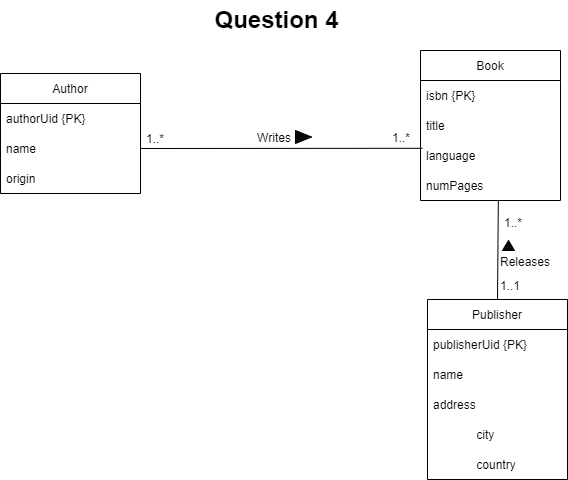

The diagram above was exported from draw.io. Its source (the exported page's mxGraphModel, read from the mxfile embedded in the PNG):
<mxGraphModel dx="1325" dy="585" grid="1" gridSize="10" guides="1" tooltips="1" connect="1" arrows="1" fold="1" page="1" pageScale="1" pageWidth="850" pageHeight="1100" math="0" shadow="0">
  <root>
    <mxCell id="0" />
    <mxCell id="1" parent="0" />
    <mxCell id="xcGW-5fH1g6mGpblAOKX-1" value="Question 4" style="text;strokeColor=none;fillColor=none;html=1;fontSize=24;fontStyle=1;verticalAlign=middle;align=center;" parent="1" vertex="1">
      <mxGeometry x="375" y="30" width="100" height="40" as="geometry" />
    </mxCell>
    <mxCell id="yV3UwlhHHcA5bXllPdAh-1" value="Book" style="swimlane;fontStyle=0;childLayout=stackLayout;horizontal=1;startSize=30;horizontalStack=0;resizeParent=1;resizeParentMax=0;resizeLast=0;collapsible=1;marginBottom=0;" parent="1" vertex="1">
      <mxGeometry x="569" y="80" width="140" height="150" as="geometry" />
    </mxCell>
    <mxCell id="yV3UwlhHHcA5bXllPdAh-2" value="isbn {PK}" style="text;strokeColor=none;fillColor=none;align=left;verticalAlign=middle;spacingLeft=4;spacingRight=4;overflow=hidden;points=[[0,0.5],[1,0.5]];portConstraint=eastwest;rotatable=0;" parent="yV3UwlhHHcA5bXllPdAh-1" vertex="1">
      <mxGeometry y="30" width="140" height="30" as="geometry" />
    </mxCell>
    <mxCell id="yV3UwlhHHcA5bXllPdAh-3" value="title" style="text;strokeColor=none;fillColor=none;align=left;verticalAlign=middle;spacingLeft=4;spacingRight=4;overflow=hidden;points=[[0,0.5],[1,0.5]];portConstraint=eastwest;rotatable=0;" parent="yV3UwlhHHcA5bXllPdAh-1" vertex="1">
      <mxGeometry y="60" width="140" height="30" as="geometry" />
    </mxCell>
    <mxCell id="yV3UwlhHHcA5bXllPdAh-4" value="language" style="text;strokeColor=none;fillColor=none;align=left;verticalAlign=middle;spacingLeft=4;spacingRight=4;overflow=hidden;points=[[0,0.5],[1,0.5]];portConstraint=eastwest;rotatable=0;" parent="yV3UwlhHHcA5bXllPdAh-1" vertex="1">
      <mxGeometry y="90" width="140" height="30" as="geometry" />
    </mxCell>
    <mxCell id="yV3UwlhHHcA5bXllPdAh-5" value="numPages" style="text;strokeColor=none;fillColor=none;align=left;verticalAlign=middle;spacingLeft=4;spacingRight=4;overflow=hidden;points=[[0,0.5],[1,0.5]];portConstraint=eastwest;rotatable=0;" parent="yV3UwlhHHcA5bXllPdAh-1" vertex="1">
      <mxGeometry y="120" width="140" height="30" as="geometry" />
    </mxCell>
    <mxCell id="yV3UwlhHHcA5bXllPdAh-6" value="Author" style="swimlane;fontStyle=0;childLayout=stackLayout;horizontal=1;startSize=30;horizontalStack=0;resizeParent=1;resizeParentMax=0;resizeLast=0;collapsible=1;marginBottom=0;" parent="1" vertex="1">
      <mxGeometry x="149" y="103" width="140" height="120" as="geometry" />
    </mxCell>
    <mxCell id="yV3UwlhHHcA5bXllPdAh-7" value="authorUid {PK}" style="text;strokeColor=none;fillColor=none;align=left;verticalAlign=middle;spacingLeft=4;spacingRight=4;overflow=hidden;points=[[0,0.5],[1,0.5]];portConstraint=eastwest;rotatable=0;" parent="yV3UwlhHHcA5bXllPdAh-6" vertex="1">
      <mxGeometry y="30" width="140" height="30" as="geometry" />
    </mxCell>
    <mxCell id="yV3UwlhHHcA5bXllPdAh-8" value="name" style="text;strokeColor=none;fillColor=none;align=left;verticalAlign=middle;spacingLeft=4;spacingRight=4;overflow=hidden;points=[[0,0.5],[1,0.5]];portConstraint=eastwest;rotatable=0;" parent="yV3UwlhHHcA5bXllPdAh-6" vertex="1">
      <mxGeometry y="60" width="140" height="30" as="geometry" />
    </mxCell>
    <mxCell id="p3I0JozxUro2PwQfhdEb-1" value="origin" style="text;strokeColor=none;fillColor=none;align=left;verticalAlign=middle;spacingLeft=4;spacingRight=4;overflow=hidden;points=[[0,0.5],[1,0.5]];portConstraint=eastwest;rotatable=0;" vertex="1" parent="yV3UwlhHHcA5bXllPdAh-6">
      <mxGeometry y="90" width="140" height="30" as="geometry" />
    </mxCell>
    <mxCell id="yV3UwlhHHcA5bXllPdAh-9" value="Writes" style="text;html=1;strokeColor=none;fillColor=none;align=center;verticalAlign=middle;whiteSpace=wrap;rounded=0;" parent="1" vertex="1">
      <mxGeometry x="393" y="153" width="60" height="30" as="geometry" />
    </mxCell>
    <mxCell id="yV3UwlhHHcA5bXllPdAh-10" style="endArrow=none;rounded=0;orthogonalLoop=1;jettySize=auto;html=1;entryX=0.014;entryY=0.26;entryDx=0;entryDy=0;entryPerimeter=0;exitX=1;exitY=0.5;exitDx=0;exitDy=0;" parent="1" source="yV3UwlhHHcA5bXllPdAh-8" target="yV3UwlhHHcA5bXllPdAh-4" edge="1">
      <mxGeometry relative="1" as="geometry">
        <mxPoint x="289" y="146" as="sourcePoint" />
        <mxPoint x="479" y="176" as="targetPoint" />
      </mxGeometry>
    </mxCell>
    <mxCell id="yV3UwlhHHcA5bXllPdAh-11" value="1..*" style="text;html=1;strokeColor=none;fillColor=none;align=center;verticalAlign=middle;whiteSpace=wrap;rounded=0;" parent="1" vertex="1">
      <mxGeometry x="274" y="154" width="60" height="30" as="geometry" />
    </mxCell>
    <mxCell id="yV3UwlhHHcA5bXllPdAh-12" value="1..*" style="text;html=1;strokeColor=none;fillColor=none;align=center;verticalAlign=middle;whiteSpace=wrap;rounded=0;" parent="1" vertex="1">
      <mxGeometry x="520" y="153" width="60" height="30" as="geometry" />
    </mxCell>
    <mxCell id="yV3UwlhHHcA5bXllPdAh-13" value="Publisher" style="swimlane;fontStyle=0;childLayout=stackLayout;horizontal=1;startSize=30;horizontalStack=0;resizeParent=1;resizeParentMax=0;resizeLast=0;collapsible=1;marginBottom=0;" parent="1" vertex="1">
      <mxGeometry x="576" y="329" width="140" height="180" as="geometry" />
    </mxCell>
    <mxCell id="yV3UwlhHHcA5bXllPdAh-14" value="publisherUid {PK}" style="text;strokeColor=none;fillColor=none;align=left;verticalAlign=middle;spacingLeft=4;spacingRight=4;overflow=hidden;points=[[0,0.5],[1,0.5]];portConstraint=eastwest;rotatable=0;" parent="yV3UwlhHHcA5bXllPdAh-13" vertex="1">
      <mxGeometry y="30" width="140" height="30" as="geometry" />
    </mxCell>
    <mxCell id="yV3UwlhHHcA5bXllPdAh-15" value="name" style="text;strokeColor=none;fillColor=none;align=left;verticalAlign=middle;spacingLeft=4;spacingRight=4;overflow=hidden;points=[[0,0.5],[1,0.5]];portConstraint=eastwest;rotatable=0;" parent="yV3UwlhHHcA5bXllPdAh-13" vertex="1">
      <mxGeometry y="60" width="140" height="30" as="geometry" />
    </mxCell>
    <mxCell id="yV3UwlhHHcA5bXllPdAh-16" value="address" style="text;strokeColor=none;fillColor=none;align=left;verticalAlign=middle;spacingLeft=4;spacingRight=4;overflow=hidden;points=[[0,0.5],[1,0.5]];portConstraint=eastwest;rotatable=0;" parent="yV3UwlhHHcA5bXllPdAh-13" vertex="1">
      <mxGeometry y="90" width="140" height="30" as="geometry" />
    </mxCell>
    <mxCell id="FXvuJPruNVokZOCtG9kq-1" value="             city" style="text;strokeColor=none;fillColor=none;align=left;verticalAlign=middle;spacingLeft=4;spacingRight=4;overflow=hidden;points=[[0,0.5],[1,0.5]];portConstraint=eastwest;rotatable=0;" vertex="1" parent="yV3UwlhHHcA5bXllPdAh-13">
      <mxGeometry y="120" width="140" height="30" as="geometry" />
    </mxCell>
    <mxCell id="FXvuJPruNVokZOCtG9kq-2" value="             country" style="text;strokeColor=none;fillColor=none;align=left;verticalAlign=middle;spacingLeft=4;spacingRight=4;overflow=hidden;points=[[0,0.5],[1,0.5]];portConstraint=eastwest;rotatable=0;" vertex="1" parent="yV3UwlhHHcA5bXllPdAh-13">
      <mxGeometry y="150" width="140" height="30" as="geometry" />
    </mxCell>
    <mxCell id="yV3UwlhHHcA5bXllPdAh-23" value="1..*" style="text;html=1;strokeColor=none;fillColor=none;align=center;verticalAlign=middle;whiteSpace=wrap;rounded=0;" parent="1" vertex="1">
      <mxGeometry x="632" y="238" width="60" height="30" as="geometry" />
    </mxCell>
    <mxCell id="yV3UwlhHHcA5bXllPdAh-26" value="" style="endArrow=none;html=1;rounded=0;exitX=0.5;exitY=0;exitDx=0;exitDy=0;entryX=0.556;entryY=0.993;entryDx=0;entryDy=0;entryPerimeter=0;" parent="1" source="yV3UwlhHHcA5bXllPdAh-13" target="yV3UwlhHHcA5bXllPdAh-5" edge="1">
      <mxGeometry width="50" height="50" relative="1" as="geometry">
        <mxPoint x="400" y="290" as="sourcePoint" />
        <mxPoint x="450" y="240" as="targetPoint" />
      </mxGeometry>
    </mxCell>
    <mxCell id="yV3UwlhHHcA5bXllPdAh-27" value="1..1" style="text;html=1;strokeColor=none;fillColor=none;align=center;verticalAlign=middle;whiteSpace=wrap;rounded=0;" parent="1" vertex="1">
      <mxGeometry x="629" y="301" width="60" height="30" as="geometry" />
    </mxCell>
    <mxCell id="yV3UwlhHHcA5bXllPdAh-28" value="Releases" style="text;html=1;strokeColor=none;fillColor=none;align=center;verticalAlign=middle;whiteSpace=wrap;rounded=0;" parent="1" vertex="1">
      <mxGeometry x="644" y="277" width="60" height="30" as="geometry" />
    </mxCell>
    <mxCell id="FXvuJPruNVokZOCtG9kq-3" value="" style="triangle;whiteSpace=wrap;html=1;fillColor=#080808;" vertex="1" parent="1">
      <mxGeometry x="444" y="160" width="16" height="13" as="geometry" />
    </mxCell>
    <mxCell id="FXvuJPruNVokZOCtG9kq-4" value="" style="triangle;whiteSpace=wrap;html=1;fillColor=#080808;direction=north;" vertex="1" parent="1">
      <mxGeometry x="651" y="270" width="12" height="10" as="geometry" />
    </mxCell>
  </root>
</mxGraphModel>